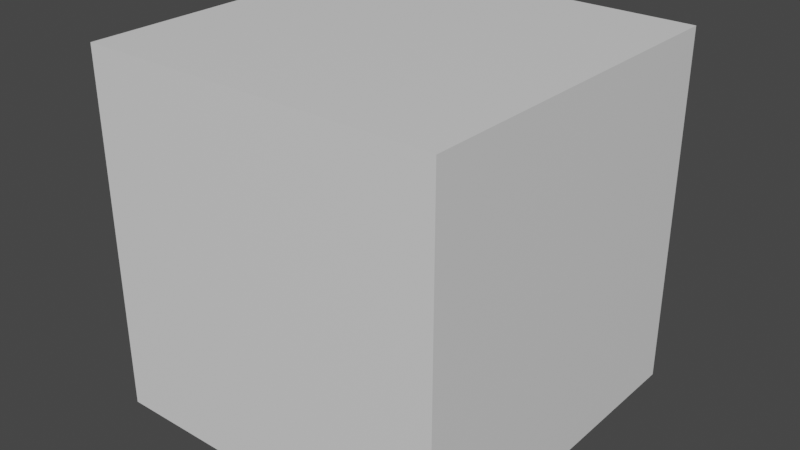# Source: cube.blend  (saved by Blender 3.4.6; exported with 4.5.12 LTS)
import bpy
from mathutils import Matrix  # noqa: F401  (used for matrix-valued properties, if any)

bpy.ops.wm.read_factory_settings(use_empty=True)
scene = bpy.context.scene
scene.name = 'Scene'

# ---- collections
col_collection = bpy.data.collections.new('Collection'); scene.collection.children.link(col_collection)

# ---- materials (node trees are filled in below, after node groups)
mat_material = bpy.data.materials.new('Material')
mat_material.alpha_threshold = 0.0
mat_material.use_transparent_shadow = False
mat_material.roughness = 0.5
mat_material.line_color = (0.0, 0.0, 0.0, 1.0)

# ---- material node trees
mat_material.use_nodes = True; mat_material.node_tree.nodes.clear()
_N = mat_material.node_tree.nodes; _L = mat_material.node_tree.links
n0 = _N.new('ShaderNodeOutputMaterial'); n0.name = 'Material Output'; n0.location = (300, 300)
n1 = _N.new('ShaderNodeBsdfPrincipled'); n1.name = 'Principled BSDF'; n1.location = (10, 300)
n1.distribution = 'GGX'
n1.subsurface_method = 'RANDOM_WALK_SKIN'
n1.inputs[3].default_value = 1.45
n1.inputs[27].default_value = (0.0, 0.0, 0.0, 1.0)
n1.inputs[28].default_value = 1.0
_L.new(n1.outputs[0], n0.inputs[0])
n0.is_active_output = True

# ---- world
world_world = bpy.data.worlds.new('World'); scene.world = world_world
world_world.use_nodes = True; world_world.node_tree.nodes.clear()
_N = world_world.node_tree.nodes; _L = world_world.node_tree.links
n0 = _N.new('ShaderNodeOutputWorld'); n0.name = 'World Output'; n0.location = (300, 300)
n1 = _N.new('ShaderNodeBackground'); n1.name = 'Background'; n1.location = (10, 300)
n1.inputs[0].default_value = (0.05088, 0.05088, 0.05088, 1.0)
_L.new(n1.outputs[0], n0.inputs[0])
n0.is_active_output = True
world_world.color = (0.05088, 0.05088, 0.05088)
world_world.use_sun_shadow = False
world_world.sun_shadow_jitter_overblur = 0.0

# ---- meshes
me_cube = bpy.data.meshes.new('Cube')
me_cube.from_pydata([(1.0, 1.0, 1.0), (1.0, 1.0, -1.0), (1.0, -1.0, 1.0), (1.0, -1.0, -1.0), (-1.0, 1.0, 1.0), (-1.0, 1.0, -1.0), (-1.0, -1.0, 1.0), (-1.0, -1.0, -1.0)], [], [(0, 4, 6, 2), (3, 2, 6, 7), (7, 6, 4, 5), (5, 1, 3, 7), (1, 0, 2, 3), (5, 4, 0, 1)])
_uv = me_cube.uv_layers.new(name='UVMap')
_uv.uv.foreach_set('vector', [0.625, 0.5, 0.875, 0.5, 0.875, 0.75, 0.625, 0.75, 0.375, 0.75, 0.625, 0.75, 0.625, 1.0, 0.375, 1.0, 0.375, 0.0, 0.625, 0.0, 0.625, 0.25, 0.375, 0.25, 0.125, 0.5, 0.375, 0.5, 0.375, 0.75, 0.125, 0.75, 0.375, 0.5, 0.625, 0.5, 0.625, 0.75, 0.375, 0.75, 0.375, 0.25, 0.625, 0.25, 0.625, 0.5, 0.375, 0.5])
me_cube.materials.append(mat_material)
me_cube.use_mirror_vertex_groups = False
me_cube.update()

# ---- objects
ob_cube = bpy.data.objects.new('Cube', me_cube)

# ---- transforms, parenting, visibility, modifiers, constraints
ob_cube.location = (0.0, 0.0, 0.0)
ob_cube.lock_rotations_4d = False
ob_cube.empty_display_type = 'ARROWS'
ob_cube.lineart.crease_threshold = 0.0

# ---- collection membership
col_collection.objects.link(ob_cube)

# ---- scene / render settings (as saved in the file)
scene.frame_start = 1; scene.frame_end = 250; scene.frame_set(1)
scene.render.engine = 'BLENDER_EEVEE_NEXT'
scene.cycles.sampling_pattern = 'TABULATED_SOBOL'
scene.cycles.use_light_tree = False
scene.view_settings.view_transform = 'Filmic'
bpy.context.view_layer.update()

# ---- added for rendering (the .blend has no active camera and no usable light): camera, sun
cam_auto = bpy.data.cameras.new('AutoCamera')
cam_auto.lens = 50.0
cam_auto.sensor_width = 36.0
cam_auto.clip_end = 1000.0
ob_auto_camera = bpy.data.objects.new('AutoCamera', cam_auto)
scene.collection.objects.link(ob_auto_camera)
ob_auto_camera.location = (3.20507, -3.84609, 2.56406)
ob_auto_camera.rotation_euler = (1.09748, -7.21219e-08, 0.694738)
scene.camera = ob_auto_camera
light_auto_sun = bpy.data.lights.new('AutoSun', 'SUN')
light_auto_sun.energy = 3.0
light_auto_sun.angle = 0.0523599
ob_auto_sun = bpy.data.objects.new('AutoSun', light_auto_sun)
scene.collection.objects.link(ob_auto_sun)
ob_auto_sun.rotation_euler = (0.872665, 0.174533, 0.523599)
bpy.context.view_layer.update()
